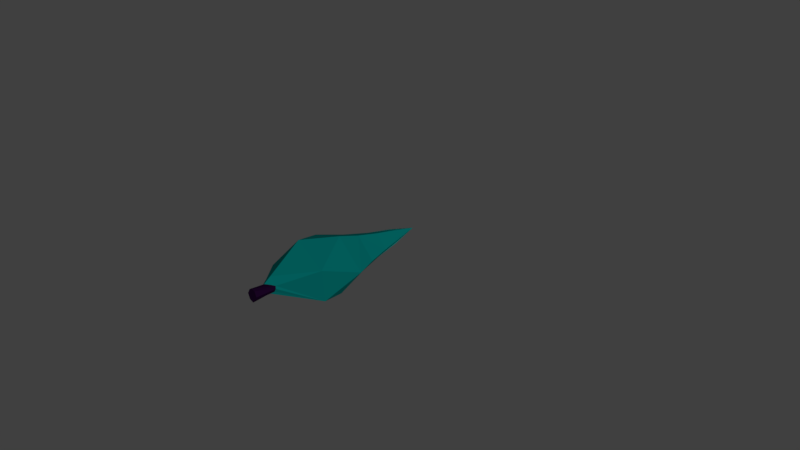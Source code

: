 # Source: tree2.blend  (saved by Blender 2.78.0; exported with 4.5.12 LTS)
import bpy
from mathutils import Matrix  # noqa: F401  (used for matrix-valued properties, if any)

bpy.ops.wm.read_factory_settings(use_empty=True)
scene = bpy.context.scene
scene.name = 'Scene'

# ---- collections
col_collection_1 = bpy.data.collections.new('Collection 1'); scene.collection.children.link(col_collection_1)

# ---- materials (node trees are filled in below, after node groups)
mat_green = bpy.data.materials.new('Green')
mat_green.alpha_threshold = 0.0
mat_green.use_transparent_shadow = False
mat_green.diffuse_color = (0.002125, 0.3325, 0.314, 1.0)
mat_green.roughness = 0.5
mat_green.line_color = (0.0, 0.0, 0.0, 1.0)
mat_brown = bpy.data.materials.new('Brown')
mat_brown.alpha_threshold = 0.0
mat_brown.use_transparent_shadow = False
mat_brown.diffuse_color = (0.02624, 0.003677, 0.04374, 1.0)
mat_brown.roughness = 0.5

# ---- material node trees

# ---- world
world_world = bpy.data.worlds.new('World'); scene.world = world_world
world_world.color = (0.05088, 0.05088, 0.05088)
world_world.use_sun_shadow = False
world_world.sun_shadow_jitter_overblur = 0.0
world_world.cycles.sampling_method = 'MANUAL'

# ---- cameras
cam_camera = bpy.data.cameras.new('Camera')
cam_camera.clip_end = 100.0
cam_camera.lens = 35.0
cam_camera.sensor_width = 32.0
cam_camera.sensor_height = 18.0
cam_camera.ortho_scale = 7.314
cam_camera.dof.focus_distance = 0.0
cam_camera.dof.aperture_fstop = 128.0

# ---- lights
light_sun_001 = bpy.data.lights.new('Sun.001', 'SUN')
light_sun_001.transmission_factor = 0.0
light_sun_001.angle = 0.1993
light_sun_001.energy = 1.0
light_sun_001.shadow_buffer_clip_start = 0.5
light_sun_001.shadow_soft_size = 0.1
light_sun_001.shadow_cascade_max_distance = 1000.0

# ---- meshes
me_cube = bpy.data.meshes.new('Cube')
me_cube.from_pydata([(1.805, 3.514, 0.9257), (-0.9379, 4.02, 1.67), (-2.467, 3.158, -0.2792), (-0.9379, 4.02, -2.229), (1.354, 4.02, -1.484), (0.329, 6.069, 1.67), (-1.963, 6.069, 0.9257), (-1.915, 6.033, -1.484), (0.329, 6.069, -2.229), (1.836, 6.394, -0.2792), (-0.3045, 12.7, -0.2792), (-0.2368, 0.9782, 0.2208), (-0.2312, 0.0, 0.2987), (-0.2368, 0.9782, -0.2701), (-0.2752, 0.0, -0.3633), (0.2947, 1.385, 0.1687), (0.2558, 0.0, 0.3531), (0.1378, 1.385, -0.2829), (0.2528, 0.0, -0.227), (-0.9644, 9.262, -0.8817), (-1.476, 7.672, -1.183), (-0.574, 10.94, -0.5804), (-0.04307, 9.353, -1.146), (0.1153, 7.696, -1.634), (-0.1461, 11.04, -0.7666), (-0.966, 9.401, 0.254), (-1.381, 7.744, 0.5552), (-0.7191, 11.04, 0.02201), (-0.03398, 9.361, 0.577), (0.1244, 7.704, 1.064), (-0.1461, 11.04, 0.2082), (0.6005, 9.495, -0.3517), (0.2306, 11.12, -0.2792), (1.135, 7.919, -0.3517), (-0.8326, 1.532, 0.0721), (-0.358, 1.504, 0.4714), (-0.4325, 1.088, -0.1928), (-0.04947, 1.182, -0.4011), (0.01791, 0.0, -0.471), (0.2911, 1.385, -0.03104), (0.3916, 0.0, 0.02765), (0.05806, 1.182, 0.2208), (0.0123, 0.0, 0.4141), (-0.471, 0.9782, -0.03104), (-0.424, 0.0, -0.03228), (0.0452, 8.532, 0.8207)], [], [(11, 41, 15, 35), (0, 15, 39, 17, 4), (11, 35, 34), (11, 34, 36, 13, 43), (0, 4, 9), (1, 0, 5), (2, 1, 6), (3, 2, 7), (4, 3, 8), (0, 9, 5), (1, 5, 6), (3, 7, 8), (4, 8, 9), (5, 9, 33, 31, 32, 10, 30, 28, 45, 29), (6, 5, 29, 45, 28, 30, 10, 27, 25, 26), (7, 6, 26, 25, 27, 10, 21, 19, 20), (8, 7, 20, 19, 21, 10, 24, 22, 23), (9, 8, 23, 22, 24, 10, 32, 31, 33), (43, 13, 14, 44), (37, 17, 18, 38), (39, 15, 16, 40), (41, 11, 12, 42), (18, 40, 16, 42, 12, 44, 14, 38), (34, 35, 1, 2), (36, 34, 2, 3), (35, 15, 0, 1), (17, 37, 13, 36, 3, 4), (2, 6, 7), (13, 37, 38, 14), (17, 39, 40, 18), (15, 41, 42, 16), (11, 43, 44, 12)])
me_cube.polygons.foreach_set('material_index', [0, 0, 0, 0, 0, 0, 0, 0, 0, 0, 0, 0, 0, 0, 0, 0, 0, 0, 1, 1, 1, 1, 1, 0, 0, 0, 0, 0, 1, 1, 1, 1])
_uv = me_cube.uv_layers.new(name='UVMap')
_uv.uv.foreach_set('vector', [0.4495, 0.0, 0.4673, 0.02227, 0.4823, 0.0424, 0.431, 0.04653, 0.2704, 0.7912, 0.1472, 0.9611, 0.1345, 0.9566, 0.1142, 0.9518, 0.1134, 0.6971, 0.4495, 0.0, 0.431, 0.04653, 0.4074, 0.03183, 0.3007, 1.0, 0.2704, 1.0, 0.2877, 0.9678, 0.2902, 0.9591, 0.299, 0.9782, 0.2704, 0.7912, 0.1134, 0.6971, 0.2386, 0.5214, 0.3429, 0.2691, 0.547, 0.2622, 0.4081, 0.4622, 0.8496, 0.0, 1.0, 0.06428, 0.9785, 0.2287, 0.6765, 0.207, 0.8115, 0.1231, 0.7878, 0.3605, 0.547, 0.2702, 0.6765, 0.207, 0.6247, 0.4074, 0.547, 0.2622, 0.547, 0.4763, 0.4081, 0.4622, 0.3429, 0.2691, 0.4081, 0.4622, 0.2704, 0.4047, 0.6765, 0.207, 0.7878, 0.3605, 0.6247, 0.4074, 0.1134, 0.6971, 0.06742, 0.5126, 0.2386, 0.5214, 0.4081, 0.4622, 0.547, 0.4763, 0.4871, 0.5883, 0.4363, 0.709, 0.3945, 0.8384, 0.3436, 0.9591, 0.3597, 0.8349, 0.3755, 0.7055, 0.3835, 0.6434, 0.3916, 0.5812, 0.2704, 0.4047, 0.4081, 0.4622, 0.3916, 0.5812, 0.3835, 0.6434, 0.3755, 0.7055, 0.3597, 0.8349, 0.3436, 0.9591, 0.3253, 0.8205, 0.3195, 0.685, 0.3012, 0.5464, 0.8115, 0.2723, 0.9785, 0.2287, 0.9797, 0.386, 0.985, 0.5373, 0.9946, 0.6826, 1.0, 0.8339, 0.9516, 0.6883, 0.9044, 0.5474, 0.8583, 0.4111, 0.6247, 0.4074, 0.7878, 0.3605, 0.791, 0.5109, 0.7888, 0.659, 0.7956, 0.8113, 0.8115, 0.9677, 0.7648, 0.8276, 0.7239, 0.6851, 0.6772, 0.545, 0.2386, 0.5214, 0.06742, 0.5126, 0.1229, 0.3896, 0.1736, 0.2615, 0.2197, 0.1281, 0.2704, 0.0, 0.2625, 0.1303, 0.2444, 0.2642, 0.2364, 0.3945, 0.7137, 0.07585, 0.8628, 0.08947, 0.842, 0.563, 0.6939, 0.5469, 0.3367, 0.5767, 0.2403, 0.6714, 0.1996, 0.001201, 0.3511, 0.004782, 0.1098, 0.6698, 0.04032, 0.6714, 0.0, 0.005938, 0.07228, 0.0, 0.591, 0.5783, 0.4611, 0.477, 0.4748, 0.004153, 0.5861, 0.0, 0.6939, 0.8148, 0.6976, 0.6748, 0.8236, 0.5721, 0.9317, 0.6058, 1.0, 0.7131, 1.0, 0.8981, 0.8677, 1.0, 0.7298, 0.9737, 0.4074, 0.03183, 0.431, 0.04653, 0.3429, 0.2691, 0.2899, 0.1292, 0.6518, 0.0, 0.6908, 0.0307, 0.8115, 0.1231, 0.6765, 0.207, 0.431, 0.04653, 0.4823, 0.0424, 0.547, 0.2622, 0.3429, 0.2691, 0.1142, 0.9518, 0.09833, 0.9672, 0.09809, 0.9882, 0.0989, 0.9815, 0.0, 0.6915, 0.1134, 0.6971, 0.8496, 0.0, 0.9785, 0.2287, 0.8115, 0.2723, 0.8628, 0.08947, 0.9717, 0.0, 0.9717, 0.5721, 0.842, 0.563, 0.2403, 0.6714, 0.1098, 0.6698, 0.07228, 0.0, 0.1996, 0.001201, 0.6939, 0.6822, 0.591, 0.5783, 0.5861, 0.0, 0.6939, 0.007209, 0.4611, 0.477, 0.3511, 0.4901, 0.3818, 0.02289, 0.4748, 0.004153])
me_cube.materials.append(mat_green)
me_cube.materials.append(mat_brown)
me_cube.use_remesh_preserve_volume = False
me_cube.use_remesh_preserve_attributes = False
me_cube.use_mirror_vertex_groups = False
me_cube.update()

# ---- objects
ob_sun = bpy.data.objects.new('Sun', light_sun_001)
ob_cube = bpy.data.objects.new('Cube', me_cube)
ob_camera = bpy.data.objects.new('Camera', cam_camera)

# ---- transforms, parenting, visibility, modifiers, constraints
ob_sun.location = (8.073, -0.3553, 1.325)
ob_sun.rotation_euler = (0.0, 0.9985, -0.4206)
ob_sun.lineart.crease_threshold = 0.0
ob_cube.location = (-0.09467, -4.657, 9.026)
ob_cube.lock_rotations_4d = False
ob_cube.empty_display_type = 'ARROWS'
ob_cube.lineart.crease_threshold = 0.0
ob_camera.location = (35.92, -27.34, 34.17)
ob_camera.rotation_euler = (1.109, 0.0, 0.8149)
ob_camera.lock_rotations_4d = False
ob_camera.empty_display_type = 'ARROWS'
ob_camera.color = (0.0, 0.0, 0.0, 0.0)
ob_camera.display_type = 'WIRE'
ob_camera.lineart.crease_threshold = 0.0

# ---- collection membership
col_collection_1.objects.link(ob_sun)
col_collection_1.objects.link(ob_cube)
col_collection_1.objects.link(ob_camera)

# ---- scene / render settings (as saved in the file)
scene.camera = ob_camera
scene.frame_start = 1; scene.frame_end = 250; scene.frame_set(4)
scene.render.engine = 'BLENDER_EEVEE_NEXT'
scene.render.resolution_percentage = 50
scene.render.dither_intensity = 0.0
scene.cycles.use_denoising = False
scene.cycles.samples = 128
scene.cycles.sampling_pattern = 'TABULATED_SOBOL'
scene.cycles.light_sampling_threshold = 0.0
scene.cycles.use_adaptive_sampling = False
scene.cycles.use_light_tree = False
scene.cycles.blur_glossy = 0.0
scene.cycles.sample_clamp_indirect = 0.0
scene.view_settings.view_transform = 'Standard'
bpy.context.view_layer.update()
